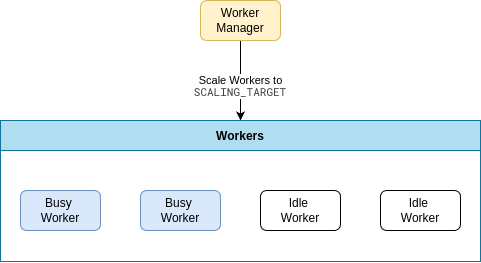

The diagram above was exported from draw.io. Its source (the exported page's mxGraphModel, read from the mxfile embedded in the PNG):
<mxGraphModel dx="567" dy="381" grid="1" gridSize="10" guides="1" tooltips="1" connect="1" arrows="1" fold="1" page="1" pageScale="1" pageWidth="413" pageHeight="291" math="0" shadow="0">
  <root>
    <mxCell id="0" />
    <mxCell id="1" parent="0" />
    <mxCell id="10" value="Scale Workers to" style="edgeStyle=none;html=1;" edge="1" parent="1" source="6" target="7">
      <mxGeometry relative="1" as="geometry">
        <mxPoint as="offset" />
      </mxGeometry>
    </mxCell>
    <mxCell id="6" value="Worker Manager" style="rounded=1;whiteSpace=wrap;html=1;strokeWidth=1;fillColor=#fff2cc;strokeColor=#d6b656;" vertex="1" parent="1">
      <mxGeometry x="220" width="80" height="40" as="geometry" />
    </mxCell>
    <mxCell id="7" value="Workers" style="swimlane;strokeWidth=1;fillColor=#b1ddf0;strokeColor=#10739e;swimlaneFillColor=none;startSize=30;" vertex="1" parent="1">
      <mxGeometry x="20" y="120" width="480" height="141" as="geometry">
        <mxRectangle x="190" y="120" width="100" height="30" as="alternateBounds" />
      </mxGeometry>
    </mxCell>
    <mxCell id="2" value="Busy&amp;nbsp;&lt;div&gt;Worker&lt;/div&gt;" style="rounded=1;whiteSpace=wrap;html=1;strokeWidth=1;fillColor=#dae8fc;strokeColor=#6c8ebf;" vertex="1" parent="7">
      <mxGeometry x="20" y="70" width="80" height="40" as="geometry" />
    </mxCell>
    <mxCell id="3" value="Busy&amp;nbsp;&lt;div&gt;Worker&lt;/div&gt;" style="rounded=1;whiteSpace=wrap;html=1;strokeWidth=1;fillColor=#dae8fc;strokeColor=#6c8ebf;" vertex="1" parent="7">
      <mxGeometry x="140" y="70" width="80" height="40" as="geometry" />
    </mxCell>
    <mxCell id="4" value="Idle&amp;nbsp;&lt;div&gt;Worker&lt;/div&gt;" style="rounded=1;whiteSpace=wrap;html=1;strokeWidth=1;" vertex="1" parent="7">
      <mxGeometry x="260" y="70" width="80" height="40" as="geometry" />
    </mxCell>
    <mxCell id="5" value="Idle&amp;nbsp;&lt;div&gt;Worker&lt;/div&gt;" style="rounded=1;whiteSpace=wrap;html=1;strokeWidth=1;" vertex="1" parent="7">
      <mxGeometry x="380" y="70" width="80" height="40" as="geometry" />
    </mxCell>
    <mxCell id="12" value="&lt;span style=&quot;color: rgb(63, 63, 63); font-size: 11px; font-style: normal; font-variant-ligatures: normal; font-variant-caps: normal; font-weight: 400; letter-spacing: normal; orphans: 2; text-indent: 0px; text-transform: none; widows: 2; word-spacing: 0px; -webkit-text-stroke-width: 0px; white-space: nowrap; background-color: rgb(255, 255, 255); text-decoration-thickness: initial; text-decoration-style: initial; text-decoration-color: initial; float: none; display: inline !important;&quot;&gt;SCALING_TARGET&lt;/span&gt;" style="text;whiteSpace=wrap;html=1;fontFamily=Roboto Mono;fontSource=https%3A%2F%2Ffonts.googleapis.com%2Fcss%3Ffamily%3DRoboto%2BMono;align=center;" vertex="1" parent="1">
      <mxGeometry x="210" y="78" width="100" height="30" as="geometry" />
    </mxCell>
  </root>
</mxGraphModel>